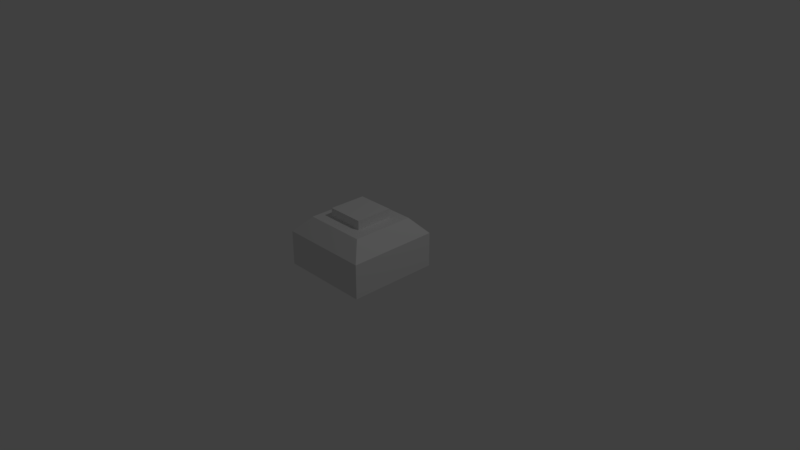 # Source: Mina.blend  (saved by Blender 2.78.0; exported with 4.5.12 LTS)
import bpy
from mathutils import Matrix  # noqa: F401  (used for matrix-valued properties, if any)

bpy.ops.wm.read_factory_settings(use_empty=True)
scene = bpy.context.scene
scene.name = 'Scene'

# ---- collections
col_collection_1 = bpy.data.collections.new('Collection 1'); scene.collection.children.link(col_collection_1)

# ---- world
world_world = bpy.data.worlds.new('World'); scene.world = world_world
world_world.color = (0.05088, 0.05088, 0.05088)
world_world.use_sun_shadow = False
world_world.sun_shadow_jitter_overblur = 0.0
world_world.cycles.sampling_method = 'MANUAL'

# ---- cameras
cam_camera = bpy.data.cameras.new('Camera')
cam_camera.clip_end = 100.0
cam_camera.lens = 35.0
cam_camera.sensor_width = 32.0
cam_camera.sensor_height = 18.0
cam_camera.ortho_scale = 7.314
cam_camera.dof.focus_distance = 0.0
cam_camera.dof.aperture_fstop = 128.0

# ---- lights
light_lamp = bpy.data.lights.new('Lamp', 'POINT')
light_lamp.transmission_factor = 0.0
light_lamp.cutoff_distance = 30.0
light_lamp.energy = 100.0
light_lamp.shadow_buffer_clip_start = 1.001
light_lamp.shadow_soft_size = 0.1
light_lamp.shadow_maximum_resolution = 0.006
light_lamp.use_absolute_resolution = True

# ---- meshes
me_cube_002 = bpy.data.meshes.new('Cube.002')
me_cube_002.from_pydata([(-1.0, -1.0, -1.0), (-1.0, -1.0, 1.0), (-1.0, 1.0, -1.0), (-1.0, 1.0, 1.0), (1.0, -1.0, -1.0), (1.0, -1.0, 1.0), (1.0, 1.0, -1.0), (1.0, 1.0, 1.0)], [], [(0, 1, 3, 2), (2, 3, 7, 6), (6, 7, 5, 4), (4, 5, 1, 0), (2, 6, 4, 0), (7, 3, 1, 5)])
me_cube_002.use_remesh_preserve_volume = False
me_cube_002.use_remesh_preserve_attributes = False
me_cube_002.use_mirror_vertex_groups = False
me_cube_002.update()
me_cube_001 = bpy.data.meshes.new('Cube.001')
me_cube_001.from_pydata([(-1.0, -1.0, -1.0), (-1.0, -1.0, -0.2402), (-1.0, 1.0, -1.0), (-1.0, 1.0, -0.2402), (1.0, -1.0, -1.0), (1.0, -1.0, -0.2402), (1.0, 1.0, -1.0), (1.0, 1.0, -0.2402), (-0.6928, -0.6928, 0.1005), (-0.6928, 0.6928, 0.1005), (0.6928, 0.6928, 0.1005), (0.6928, -0.6928, 0.1005)], [], [(0, 1, 3, 2), (2, 3, 7, 6), (6, 7, 5, 4), (4, 5, 1, 0), (2, 6, 4, 0), (5, 7, 10, 11), (10, 9, 8, 11), (3, 1, 8, 9), (1, 5, 11, 8), (7, 3, 9, 10)])
me_cube_001.use_remesh_preserve_volume = False
me_cube_001.use_remesh_preserve_attributes = False
me_cube_001.use_mirror_vertex_groups = False
me_cube_001.update()

# ---- objects
ob_cube_001 = bpy.data.objects.new('Cube.001', me_cube_002)
ob_cube = bpy.data.objects.new('Cube', me_cube_001)
ob_lamp = bpy.data.objects.new('Lamp', light_lamp)
ob_camera = bpy.data.objects.new('Camera', cam_camera)

# ---- transforms, parenting, visibility, modifiers, constraints
ob_cube_001.location = (-0.018, -0.1151, 0.4241)
ob_cube_001.scale = (0.2535, 0.2535, 0.2535)
ob_cube_001.lineart.crease_threshold = 0.0
ob_cube.location = (-0.02136, -0.1151, 0.4923)
ob_cube.scale = (0.6127, 0.6127, 0.6127)
ob_cube.lineart.crease_threshold = 0.0
ob_lamp.location = (4.076, 1.005, 5.904)
ob_lamp.rotation_euler = (0.6503, 0.05522, 1.866)
ob_lamp.lock_rotations_4d = False
ob_lamp.empty_display_type = 'ARROWS'
ob_lamp.color = (0.0, 0.0, 0.0, 0.0)
ob_lamp.lineart.crease_threshold = 0.0
ob_camera.location = (7.481, -6.508, 5.344)
ob_camera.rotation_euler = (1.109, 0.0, 0.8149)
ob_camera.lock_rotations_4d = False
ob_camera.empty_display_type = 'ARROWS'
ob_camera.color = (0.0, 0.0, 0.0, 0.0)
ob_camera.display_type = 'WIRE'
ob_camera.lineart.crease_threshold = 0.0

# ---- collection membership
col_collection_1.objects.link(ob_cube_001)
col_collection_1.objects.link(ob_cube)
col_collection_1.objects.link(ob_lamp)
col_collection_1.objects.link(ob_camera)

# ---- scene / render settings (as saved in the file)
scene.camera = ob_camera
scene.frame_start = 1; scene.frame_end = 250; scene.frame_set(1)
scene.render.engine = 'BLENDER_EEVEE_NEXT'
scene.render.resolution_percentage = 50
scene.render.dither_intensity = 0.0
scene.cycles.use_denoising = False
scene.cycles.samples = 128
scene.cycles.sampling_pattern = 'TABULATED_SOBOL'
scene.cycles.light_sampling_threshold = 0.0
scene.cycles.use_adaptive_sampling = False
scene.cycles.use_light_tree = False
scene.cycles.blur_glossy = 0.0
scene.cycles.sample_clamp_indirect = 0.0
scene.view_settings.view_transform = 'Standard'
bpy.context.view_layer.update()
